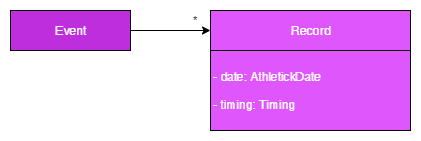

The diagram above was exported from draw.io. Its source (the exported page's mxGraphModel, read from the mxfile embedded in the PNG):
<mxGraphModel dx="768" dy="406" grid="1" gridSize="10" guides="1" tooltips="1" connect="1" arrows="1" fold="1" page="1" pageScale="1" pageWidth="1169" pageHeight="827" math="0" shadow="0">
  <root>
    <mxCell id="0" />
    <mxCell id="1" parent="0" />
    <mxCell id="QHnVRsgaseJN7YCDuF8g-8" value="&lt;font color=&quot;#ffffff&quot;&gt;Event&lt;/font&gt;" style="rounded=0;whiteSpace=wrap;html=1;fillColor=#be2edd;" parent="1" vertex="1">
      <mxGeometry x="400" y="200" width="120" height="40" as="geometry" />
    </mxCell>
    <mxCell id="QHnVRsgaseJN7YCDuF8g-21" value="&lt;font color=&quot;#ffffff&quot;&gt;Record&lt;/font&gt;" style="rounded=0;whiteSpace=wrap;html=1;fillColor=#E056FD;" parent="1" vertex="1">
      <mxGeometry x="600" y="200" width="200" height="40" as="geometry" />
    </mxCell>
    <mxCell id="QHnVRsgaseJN7YCDuF8g-22" value="&lt;font color=&quot;#ffffff&quot;&gt;- date: AthletickDate&lt;br&gt;&lt;br&gt;- timing: Timing&lt;br&gt;&lt;/font&gt;" style="rounded=0;whiteSpace=wrap;html=1;fillColor=#E056FD;align=left;" parent="1" vertex="1">
      <mxGeometry x="600" y="240" width="200" height="80" as="geometry" />
    </mxCell>
    <mxCell id="QHnVRsgaseJN7YCDuF8g-23" value="" style="endArrow=classic;html=1;entryX=0;entryY=0.5;entryDx=0;entryDy=0;" parent="1" target="QHnVRsgaseJN7YCDuF8g-21" edge="1">
      <mxGeometry width="50" height="50" relative="1" as="geometry">
        <mxPoint x="520" y="220" as="sourcePoint" />
        <mxPoint x="570" y="170" as="targetPoint" />
      </mxGeometry>
    </mxCell>
    <mxCell id="QHnVRsgaseJN7YCDuF8g-24" value="*" style="text;html=1;strokeColor=none;fillColor=none;align=center;verticalAlign=middle;whiteSpace=wrap;rounded=0;" parent="1" vertex="1">
      <mxGeometry x="564" y="200" width="40" height="20" as="geometry" />
    </mxCell>
  </root>
</mxGraphModel>